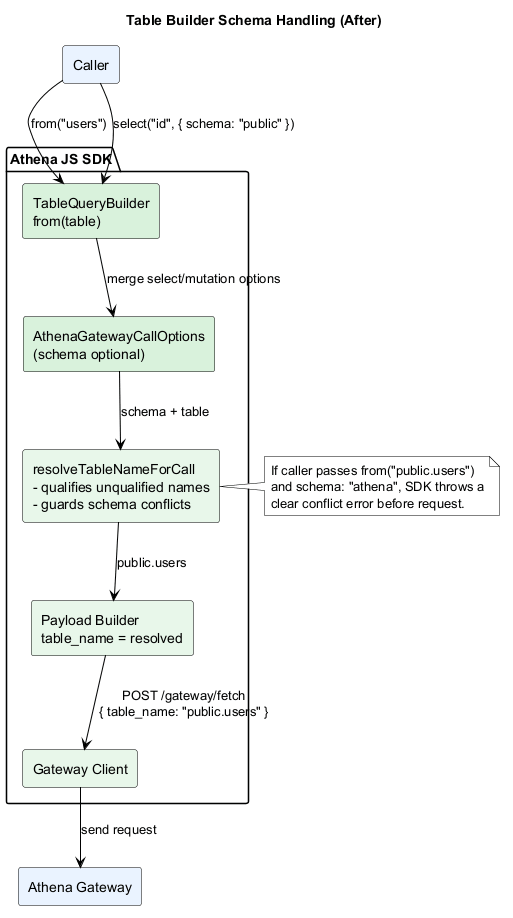

The diagram above was rendered by PlantUML. Its source (embedded in the PNG):
@startuml
skinparam backgroundColor #FFFFFF
skinparam defaultFontColor #000000
skinparam ArrowColor #000000
skinparam PackageBorderColor #000000
skinparam PackageBackgroundColor #F8F9FB
skinparam RectangleBorderColor #000000
skinparam RectangleFontColor #000000
skinparam RectangleBackgroundColor #E8F5E9
skinparam NoteBackgroundColor #FFFFFF
skinparam NoteBorderColor #000000

title Table Builder Schema Handling (After)

package "Athena JS SDK" {
  rectangle "TableQueryBuilder\nfrom(table)" as Builder #D9F2DC
  rectangle "AthenaGatewayCallOptions\n(schema optional)" as Options #D9F2DC
  rectangle "resolveTableNameForCall\n- qualifies unqualified names\n- guards schema conflicts" as Resolver #E8F7EA
  rectangle "Payload Builder\ntable_name = resolved" as Payload #E8F7EA
  rectangle "Gateway Client" as Gateway #E8F7EA
}

rectangle "Caller" as Caller #EAF3FF
rectangle "Athena Gateway" as Api #EAF3FF

Caller --> Builder : from("users")
Caller --> Builder : select("id", { schema: "public" })
Builder --> Options : merge select/mutation options
Options --> Resolver : schema + table
Resolver --> Payload : "public.users"
Payload --> Gateway : POST /gateway/fetch\n{ table_name: "public.users" }
Gateway --> Api : send request

note right of Resolver
If caller passes from("public.users")
and schema: "athena", SDK throws a
clear conflict error before request.
end note

@enduml